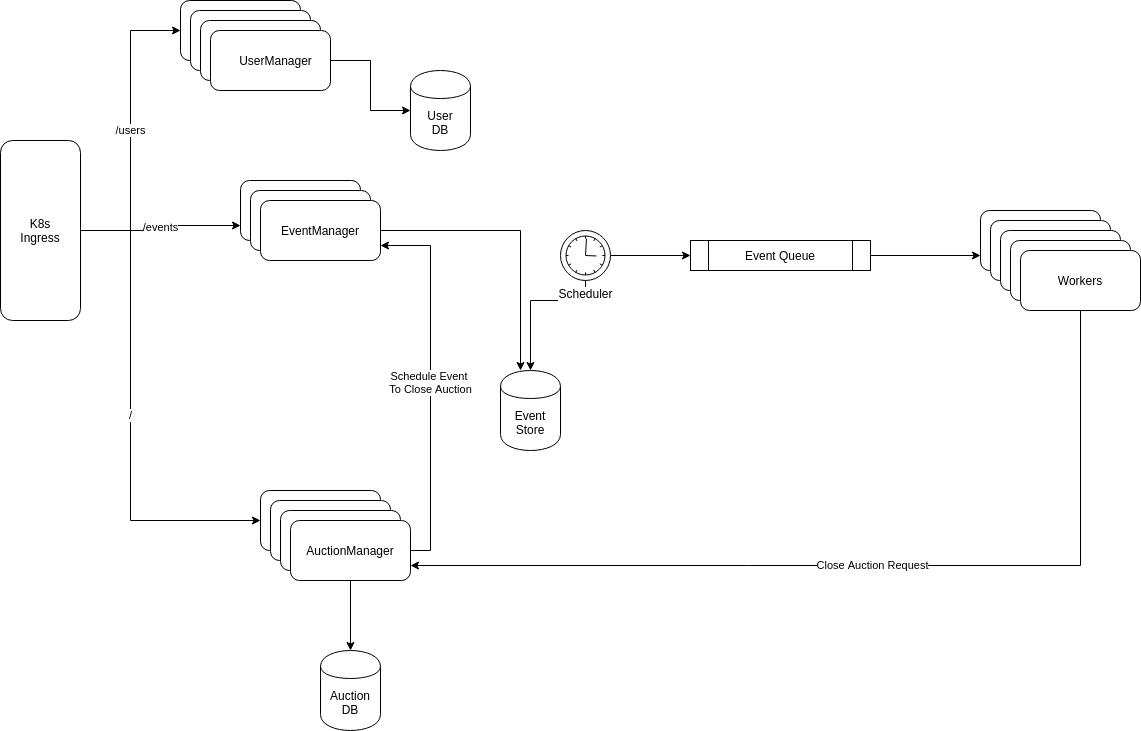

The diagram above was exported from draw.io. Its source (the exported page's mxGraphModel, read from the mxfile embedded in the PNG):
<mxGraphModel dx="1422" dy="777" grid="1" gridSize="10" guides="1" tooltips="1" connect="1" arrows="1" fold="1" page="1" pageScale="1" pageWidth="827" pageHeight="1169" math="0" shadow="0">
  <root>
    <mxCell id="0" />
    <mxCell id="1" parent="0" />
    <mxCell id="e2cLrlSZTVTBkVS47_cc-3" value="/users" style="edgeStyle=orthogonalEdgeStyle;rounded=0;orthogonalLoop=1;jettySize=auto;html=1;exitX=1;exitY=0.5;exitDx=0;exitDy=0;entryX=0;entryY=0.5;entryDx=0;entryDy=0;" edge="1" parent="1" source="e2cLrlSZTVTBkVS47_cc-1" target="e2cLrlSZTVTBkVS47_cc-2">
      <mxGeometry relative="1" as="geometry" />
    </mxCell>
    <mxCell id="e2cLrlSZTVTBkVS47_cc-13" value="/events" style="edgeStyle=orthogonalEdgeStyle;rounded=0;orthogonalLoop=1;jettySize=auto;html=1;exitX=1;exitY=0.5;exitDx=0;exitDy=0;entryX=0;entryY=0.75;entryDx=0;entryDy=0;" edge="1" parent="1" source="e2cLrlSZTVTBkVS47_cc-1" target="e2cLrlSZTVTBkVS47_cc-10">
      <mxGeometry relative="1" as="geometry">
        <mxPoint x="390" y="280" as="targetPoint" />
      </mxGeometry>
    </mxCell>
    <mxCell id="e2cLrlSZTVTBkVS47_cc-18" value="/" style="edgeStyle=orthogonalEdgeStyle;rounded=0;orthogonalLoop=1;jettySize=auto;html=1;exitX=1;exitY=0.5;exitDx=0;exitDy=0;entryX=0;entryY=0.5;entryDx=0;entryDy=0;" edge="1" parent="1" source="e2cLrlSZTVTBkVS47_cc-1" target="e2cLrlSZTVTBkVS47_cc-14">
      <mxGeometry relative="1" as="geometry">
        <Array as="points">
          <mxPoint x="330" y="280" />
          <mxPoint x="330" y="570" />
        </Array>
      </mxGeometry>
    </mxCell>
    <mxCell id="e2cLrlSZTVTBkVS47_cc-1" value="K8s&lt;br&gt;Ingress" style="rounded=1;whiteSpace=wrap;html=1;" vertex="1" parent="1">
      <mxGeometry x="200" y="190" width="80" height="180" as="geometry" />
    </mxCell>
    <mxCell id="e2cLrlSZTVTBkVS47_cc-2" value="" style="rounded=1;whiteSpace=wrap;html=1;" vertex="1" parent="1">
      <mxGeometry x="380" y="50" width="120" height="60" as="geometry" />
    </mxCell>
    <mxCell id="e2cLrlSZTVTBkVS47_cc-5" value="" style="rounded=1;whiteSpace=wrap;html=1;" vertex="1" parent="1">
      <mxGeometry x="390" y="60" width="120" height="60" as="geometry" />
    </mxCell>
    <mxCell id="e2cLrlSZTVTBkVS47_cc-6" value="" style="rounded=1;whiteSpace=wrap;html=1;" vertex="1" parent="1">
      <mxGeometry x="400" y="70" width="120" height="60" as="geometry" />
    </mxCell>
    <mxCell id="e2cLrlSZTVTBkVS47_cc-24" style="edgeStyle=orthogonalEdgeStyle;rounded=0;orthogonalLoop=1;jettySize=auto;html=1;exitX=1;exitY=0.5;exitDx=0;exitDy=0;" edge="1" parent="1" source="e2cLrlSZTVTBkVS47_cc-7" target="e2cLrlSZTVTBkVS47_cc-23">
      <mxGeometry relative="1" as="geometry" />
    </mxCell>
    <mxCell id="e2cLrlSZTVTBkVS47_cc-7" value="&lt;font face=&quot;monospace&quot;&gt;&lt;span style=&quot;font-size: 0px&quot;&gt;Usermanager&lt;br&gt;&lt;br&gt;&lt;/span&gt;&lt;/font&gt;" style="rounded=1;whiteSpace=wrap;html=1;" vertex="1" parent="1">
      <mxGeometry x="410" y="80" width="120" height="60" as="geometry" />
    </mxCell>
    <mxCell id="e2cLrlSZTVTBkVS47_cc-9" value="UserManager&lt;br&gt;" style="text;html=1;align=center;verticalAlign=middle;resizable=0;points=[];autosize=1;" vertex="1" parent="1">
      <mxGeometry x="430" y="100" width="90" height="20" as="geometry" />
    </mxCell>
    <mxCell id="e2cLrlSZTVTBkVS47_cc-10" value="" style="rounded=1;whiteSpace=wrap;html=1;" vertex="1" parent="1">
      <mxGeometry x="440" y="230" width="120" height="60" as="geometry" />
    </mxCell>
    <mxCell id="e2cLrlSZTVTBkVS47_cc-11" value="" style="rounded=1;whiteSpace=wrap;html=1;" vertex="1" parent="1">
      <mxGeometry x="450" y="240" width="120" height="60" as="geometry" />
    </mxCell>
    <mxCell id="e2cLrlSZTVTBkVS47_cc-26" style="edgeStyle=orthogonalEdgeStyle;rounded=0;orthogonalLoop=1;jettySize=auto;html=1;exitX=1;exitY=0.5;exitDx=0;exitDy=0;" edge="1" parent="1" source="e2cLrlSZTVTBkVS47_cc-12" target="e2cLrlSZTVTBkVS47_cc-25">
      <mxGeometry relative="1" as="geometry">
        <Array as="points">
          <mxPoint x="720" y="280" />
        </Array>
      </mxGeometry>
    </mxCell>
    <mxCell id="e2cLrlSZTVTBkVS47_cc-12" value="EventManager" style="rounded=1;whiteSpace=wrap;html=1;" vertex="1" parent="1">
      <mxGeometry x="460" y="250" width="120" height="60" as="geometry" />
    </mxCell>
    <mxCell id="e2cLrlSZTVTBkVS47_cc-14" value="" style="rounded=1;whiteSpace=wrap;html=1;" vertex="1" parent="1">
      <mxGeometry x="460" y="540" width="120" height="60" as="geometry" />
    </mxCell>
    <mxCell id="e2cLrlSZTVTBkVS47_cc-15" value="" style="rounded=1;whiteSpace=wrap;html=1;" vertex="1" parent="1">
      <mxGeometry x="470" y="550" width="120" height="60" as="geometry" />
    </mxCell>
    <mxCell id="e2cLrlSZTVTBkVS47_cc-16" value="" style="rounded=1;whiteSpace=wrap;html=1;" vertex="1" parent="1">
      <mxGeometry x="480" y="560" width="120" height="60" as="geometry" />
    </mxCell>
    <mxCell id="e2cLrlSZTVTBkVS47_cc-21" style="edgeStyle=orthogonalEdgeStyle;rounded=0;orthogonalLoop=1;jettySize=auto;html=1;exitX=0.5;exitY=1;exitDx=0;exitDy=0;" edge="1" parent="1" source="e2cLrlSZTVTBkVS47_cc-17" target="e2cLrlSZTVTBkVS47_cc-20">
      <mxGeometry relative="1" as="geometry" />
    </mxCell>
    <mxCell id="e2cLrlSZTVTBkVS47_cc-27" value="Schedule Event&amp;nbsp;&lt;br&gt;To Close Auction" style="edgeStyle=orthogonalEdgeStyle;rounded=0;orthogonalLoop=1;jettySize=auto;html=1;exitX=1;exitY=0.5;exitDx=0;exitDy=0;entryX=1;entryY=0.75;entryDx=0;entryDy=0;" edge="1" parent="1" source="e2cLrlSZTVTBkVS47_cc-17" target="e2cLrlSZTVTBkVS47_cc-12">
      <mxGeometry relative="1" as="geometry" />
    </mxCell>
    <mxCell id="e2cLrlSZTVTBkVS47_cc-17" value="AuctionManager" style="rounded=1;whiteSpace=wrap;html=1;" vertex="1" parent="1">
      <mxGeometry x="490" y="570" width="120" height="60" as="geometry" />
    </mxCell>
    <mxCell id="e2cLrlSZTVTBkVS47_cc-20" value="Auction&lt;br&gt;DB" style="shape=cylinder;whiteSpace=wrap;html=1;boundedLbl=1;backgroundOutline=1;" vertex="1" parent="1">
      <mxGeometry x="520" y="700" width="60" height="80" as="geometry" />
    </mxCell>
    <mxCell id="e2cLrlSZTVTBkVS47_cc-23" value="User&lt;br&gt;DB" style="shape=cylinder;whiteSpace=wrap;html=1;boundedLbl=1;backgroundOutline=1;" vertex="1" parent="1">
      <mxGeometry x="610" y="120" width="60" height="80" as="geometry" />
    </mxCell>
    <mxCell id="e2cLrlSZTVTBkVS47_cc-25" value="Event&lt;br&gt;Store" style="shape=cylinder;whiteSpace=wrap;html=1;boundedLbl=1;backgroundOutline=1;" vertex="1" parent="1">
      <mxGeometry x="700" y="420" width="60" height="80" as="geometry" />
    </mxCell>
    <mxCell id="e2cLrlSZTVTBkVS47_cc-29" style="edgeStyle=orthogonalEdgeStyle;rounded=0;orthogonalLoop=1;jettySize=auto;html=1;entryX=0.5;entryY=0;entryDx=0;entryDy=0;" edge="1" parent="1" source="e2cLrlSZTVTBkVS47_cc-28" target="e2cLrlSZTVTBkVS47_cc-25">
      <mxGeometry relative="1" as="geometry">
        <Array as="points">
          <mxPoint x="785" y="350" />
          <mxPoint x="730" y="350" />
        </Array>
      </mxGeometry>
    </mxCell>
    <mxCell id="e2cLrlSZTVTBkVS47_cc-39" style="edgeStyle=orthogonalEdgeStyle;rounded=0;orthogonalLoop=1;jettySize=auto;html=1;entryX=0;entryY=0.5;entryDx=0;entryDy=0;" edge="1" parent="1" source="e2cLrlSZTVTBkVS47_cc-28" target="e2cLrlSZTVTBkVS47_cc-30">
      <mxGeometry relative="1" as="geometry" />
    </mxCell>
    <mxCell id="e2cLrlSZTVTBkVS47_cc-28" value="Scheduler" style="shape=mxgraph.bpmn.shape;html=1;verticalLabelPosition=bottom;labelBackgroundColor=#ffffff;verticalAlign=top;align=center;perimeter=ellipsePerimeter;outlineConnect=0;outline=standard;symbol=timer;" vertex="1" parent="1">
      <mxGeometry x="760" y="280" width="50" height="50" as="geometry" />
    </mxCell>
    <mxCell id="e2cLrlSZTVTBkVS47_cc-37" style="edgeStyle=orthogonalEdgeStyle;rounded=0;orthogonalLoop=1;jettySize=auto;html=1;exitX=1;exitY=0.5;exitDx=0;exitDy=0;entryX=0;entryY=0.75;entryDx=0;entryDy=0;" edge="1" parent="1" source="e2cLrlSZTVTBkVS47_cc-30" target="e2cLrlSZTVTBkVS47_cc-32">
      <mxGeometry relative="1" as="geometry" />
    </mxCell>
    <mxCell id="e2cLrlSZTVTBkVS47_cc-30" value="Event Queue" style="shape=process;whiteSpace=wrap;html=1;backgroundOutline=1;" vertex="1" parent="1">
      <mxGeometry x="890" y="290" width="180" height="30" as="geometry" />
    </mxCell>
    <mxCell id="e2cLrlSZTVTBkVS47_cc-32" value="" style="rounded=1;whiteSpace=wrap;html=1;" vertex="1" parent="1">
      <mxGeometry x="1180" y="260" width="120" height="60" as="geometry" />
    </mxCell>
    <mxCell id="e2cLrlSZTVTBkVS47_cc-33" value="" style="rounded=1;whiteSpace=wrap;html=1;" vertex="1" parent="1">
      <mxGeometry x="1190" y="270" width="120" height="60" as="geometry" />
    </mxCell>
    <mxCell id="e2cLrlSZTVTBkVS47_cc-34" value="" style="rounded=1;whiteSpace=wrap;html=1;" vertex="1" parent="1">
      <mxGeometry x="1200" y="280" width="120" height="60" as="geometry" />
    </mxCell>
    <mxCell id="e2cLrlSZTVTBkVS47_cc-35" value="" style="rounded=1;whiteSpace=wrap;html=1;" vertex="1" parent="1">
      <mxGeometry x="1210" y="290" width="120" height="60" as="geometry" />
    </mxCell>
    <mxCell id="e2cLrlSZTVTBkVS47_cc-38" value="Close Auction Request" style="edgeStyle=orthogonalEdgeStyle;rounded=0;orthogonalLoop=1;jettySize=auto;html=1;entryX=1;entryY=0.75;entryDx=0;entryDy=0;" edge="1" parent="1" source="e2cLrlSZTVTBkVS47_cc-36" target="e2cLrlSZTVTBkVS47_cc-17">
      <mxGeometry relative="1" as="geometry">
        <Array as="points">
          <mxPoint x="1280" y="615" />
        </Array>
      </mxGeometry>
    </mxCell>
    <mxCell id="e2cLrlSZTVTBkVS47_cc-36" value="Workers" style="rounded=1;whiteSpace=wrap;html=1;" vertex="1" parent="1">
      <mxGeometry x="1220" y="300" width="120" height="60" as="geometry" />
    </mxCell>
  </root>
</mxGraphModel>